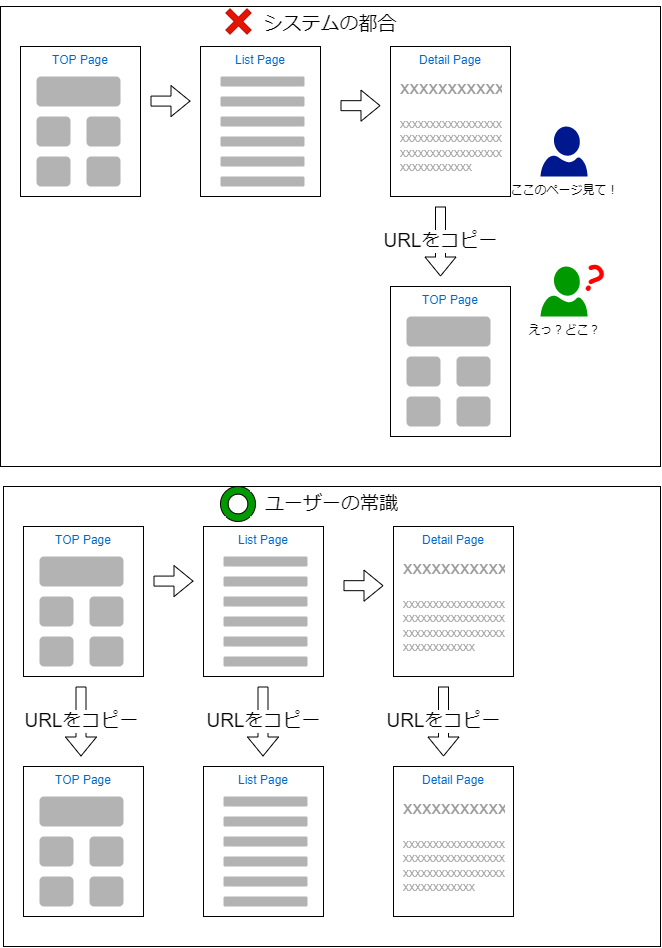

The diagram above was exported from draw.io. Its source (the exported page's mxGraphModel, read from the mxfile embedded in the PNG):
<mxGraphModel dx="1829" dy="1005" grid="1" gridSize="10" guides="1" tooltips="1" connect="1" arrows="1" fold="1" page="1" pageScale="1" pageWidth="1654" pageHeight="1169" math="0" shadow="0">
  <root>
    <mxCell id="0" />
    <mxCell id="1" parent="0" />
    <mxCell id="43" value="ユーザーの常識" style="rounded=0;whiteSpace=wrap;html=1;labelBackgroundColor=none;fontSize=19;verticalAlign=top;" parent="1" vertex="1">
      <mxGeometry x="153" y="510" width="657" height="460" as="geometry" />
    </mxCell>
    <mxCell id="44" value="TOP Page" style="rounded=0;whiteSpace=wrap;html=1;fontColor=#0066CC;fillColor=none;verticalAlign=top;" parent="1" vertex="1">
      <mxGeometry x="173" y="550" width="120" height="150" as="geometry" />
    </mxCell>
    <mxCell id="45" value="List Page" style="rounded=0;whiteSpace=wrap;html=1;fontColor=#0066CC;fillColor=none;verticalAlign=top;" parent="1" vertex="1">
      <mxGeometry x="353" y="550" width="120" height="150" as="geometry" />
    </mxCell>
    <mxCell id="46" value="" style="rounded=1;whiteSpace=wrap;html=1;fillColor=#B3B3B3;strokeColor=none;fontColor=#333333;" parent="1" vertex="1">
      <mxGeometry x="189" y="580" width="84" height="30" as="geometry" />
    </mxCell>
    <mxCell id="47" value="" style="rounded=1;whiteSpace=wrap;html=1;fillColor=#B3B3B3;strokeColor=none;fontColor=#333333;" parent="1" vertex="1">
      <mxGeometry x="189" y="620" width="34" height="30" as="geometry" />
    </mxCell>
    <mxCell id="48" value="" style="rounded=1;whiteSpace=wrap;html=1;fillColor=#B3B3B3;strokeColor=none;fontColor=#333333;" parent="1" vertex="1">
      <mxGeometry x="239" y="620" width="34" height="30" as="geometry" />
    </mxCell>
    <mxCell id="49" value="" style="rounded=1;whiteSpace=wrap;html=1;fillColor=#B3B3B3;strokeColor=none;fontColor=#333333;" parent="1" vertex="1">
      <mxGeometry x="189" y="660" width="34" height="30" as="geometry" />
    </mxCell>
    <mxCell id="50" value="" style="rounded=1;whiteSpace=wrap;html=1;fillColor=#B3B3B3;strokeColor=none;fontColor=#333333;" parent="1" vertex="1">
      <mxGeometry x="239" y="660" width="34" height="30" as="geometry" />
    </mxCell>
    <mxCell id="51" value="" style="rounded=1;whiteSpace=wrap;html=1;fillColor=#B3B3B3;strokeColor=none;fontColor=#333333;" parent="1" vertex="1">
      <mxGeometry x="373" y="580" width="84" height="10" as="geometry" />
    </mxCell>
    <mxCell id="52" value="" style="rounded=1;whiteSpace=wrap;html=1;fillColor=#B3B3B3;strokeColor=none;fontColor=#333333;" parent="1" vertex="1">
      <mxGeometry x="373" y="600" width="84" height="10" as="geometry" />
    </mxCell>
    <mxCell id="53" value="" style="rounded=1;whiteSpace=wrap;html=1;fillColor=#B3B3B3;strokeColor=none;fontColor=#333333;" parent="1" vertex="1">
      <mxGeometry x="373" y="620" width="84" height="10" as="geometry" />
    </mxCell>
    <mxCell id="54" value="" style="rounded=1;whiteSpace=wrap;html=1;fillColor=#B3B3B3;strokeColor=none;fontColor=#333333;" parent="1" vertex="1">
      <mxGeometry x="373" y="640" width="84" height="10" as="geometry" />
    </mxCell>
    <mxCell id="55" value="" style="rounded=1;whiteSpace=wrap;html=1;fillColor=#B3B3B3;strokeColor=none;fontColor=#333333;" parent="1" vertex="1">
      <mxGeometry x="373" y="660" width="84" height="10" as="geometry" />
    </mxCell>
    <mxCell id="56" value="" style="rounded=1;whiteSpace=wrap;html=1;fillColor=#B3B3B3;strokeColor=none;fontColor=#333333;" parent="1" vertex="1">
      <mxGeometry x="373" y="680" width="84" height="10" as="geometry" />
    </mxCell>
    <mxCell id="57" value="Detail Page" style="rounded=0;whiteSpace=wrap;html=1;fontColor=#0066CC;fillColor=none;verticalAlign=top;" parent="1" vertex="1">
      <mxGeometry x="543" y="550" width="120" height="150" as="geometry" />
    </mxCell>
    <mxCell id="58" value="&lt;h1&gt;&lt;span style=&quot;font-weight: 400&quot;&gt;&lt;font style=&quot;font-size: 19px&quot;&gt;xxxxxxxxxxx&lt;/font&gt;&lt;/span&gt;&lt;/h1&gt;&lt;div&gt;&lt;span style=&quot;font-size: 12px ; font-weight: 400&quot;&gt;xxxxxxxxxxxxxxxxxxxxxxxxxx&lt;/span&gt;&lt;/div&gt;&lt;div&gt;&lt;span style=&quot;font-size: 12px ; font-weight: 400&quot;&gt;xxxxxxxxxxxxxxxxxxxxxxxx&lt;/span&gt;&lt;/div&gt;&lt;div&gt;&lt;span style=&quot;font-size: 12px ; font-weight: 400&quot;&gt;xxxxxxxxxxxxxxxxxxx&lt;/span&gt;&lt;/div&gt;&lt;div&gt;&lt;span style=&quot;font-size: 12px ; font-weight: 400&quot;&gt;xxxxxxxxxxxx&lt;/span&gt;&lt;/div&gt;" style="text;html=1;strokeColor=none;fillColor=none;spacing=5;spacingTop=-20;whiteSpace=wrap;overflow=hidden;rounded=0;fontColor=#999999;" parent="1" vertex="1">
      <mxGeometry x="548" y="570" width="110" height="120" as="geometry" />
    </mxCell>
    <mxCell id="59" value="" style="shape=flexArrow;endArrow=classic;html=1;fontSize=19;fontColor=#999999;" parent="1" edge="1">
      <mxGeometry width="50" height="50" relative="1" as="geometry">
        <mxPoint x="303" y="604.58" as="sourcePoint" />
        <mxPoint x="343" y="604.58" as="targetPoint" />
      </mxGeometry>
    </mxCell>
    <mxCell id="60" value="" style="shape=flexArrow;endArrow=classic;html=1;fontSize=19;fontColor=#999999;" parent="1" edge="1">
      <mxGeometry width="50" height="50" relative="1" as="geometry">
        <mxPoint x="493" y="609.1700000000001" as="sourcePoint" />
        <mxPoint x="533" y="609.1700000000001" as="targetPoint" />
      </mxGeometry>
    </mxCell>
    <mxCell id="65" value="URLをコピー" style="shape=flexArrow;endArrow=classic;html=1;fontSize=19;fontColor=#000000;" parent="1" edge="1">
      <mxGeometry width="50" height="50" relative="1" as="geometry">
        <mxPoint x="593" y="710.0000000000001" as="sourcePoint" />
        <mxPoint x="593" y="780" as="targetPoint" />
      </mxGeometry>
    </mxCell>
    <mxCell id="66" value="Detail Page" style="rounded=0;whiteSpace=wrap;html=1;fontColor=#0066CC;fillColor=none;verticalAlign=top;" parent="1" vertex="1">
      <mxGeometry x="543" y="790" width="120" height="150" as="geometry" />
    </mxCell>
    <mxCell id="67" value="&lt;h1&gt;&lt;span style=&quot;font-weight: 400&quot;&gt;&lt;font style=&quot;font-size: 19px&quot;&gt;xxxxxxxxxxx&lt;/font&gt;&lt;/span&gt;&lt;/h1&gt;&lt;div&gt;&lt;span style=&quot;font-size: 12px ; font-weight: 400&quot;&gt;xxxxxxxxxxxxxxxxxxxxxxxxxx&lt;/span&gt;&lt;/div&gt;&lt;div&gt;&lt;span style=&quot;font-size: 12px ; font-weight: 400&quot;&gt;xxxxxxxxxxxxxxxxxxxxxxxx&lt;/span&gt;&lt;/div&gt;&lt;div&gt;&lt;span style=&quot;font-size: 12px ; font-weight: 400&quot;&gt;xxxxxxxxxxxxxxxxxxx&lt;/span&gt;&lt;/div&gt;&lt;div&gt;&lt;span style=&quot;font-size: 12px ; font-weight: 400&quot;&gt;xxxxxxxxxxxx&lt;/span&gt;&lt;/div&gt;" style="text;html=1;strokeColor=none;fillColor=none;spacing=5;spacingTop=-20;whiteSpace=wrap;overflow=hidden;rounded=0;fontColor=#999999;" parent="1" vertex="1">
      <mxGeometry x="548" y="810" width="110" height="120" as="geometry" />
    </mxCell>
    <mxCell id="68" value="URLをコピー" style="shape=flexArrow;endArrow=classic;html=1;fontSize=19;fontColor=#000000;" parent="1" edge="1">
      <mxGeometry width="50" height="50" relative="1" as="geometry">
        <mxPoint x="412.5" y="710" as="sourcePoint" />
        <mxPoint x="412.5" y="780" as="targetPoint" />
      </mxGeometry>
    </mxCell>
    <mxCell id="69" value="URLをコピー" style="shape=flexArrow;endArrow=classic;html=1;fontSize=19;fontColor=#000000;" parent="1" edge="1">
      <mxGeometry width="50" height="50" relative="1" as="geometry">
        <mxPoint x="230.5" y="710" as="sourcePoint" />
        <mxPoint x="230.5" y="780" as="targetPoint" />
      </mxGeometry>
    </mxCell>
    <mxCell id="70" value="List Page" style="rounded=0;whiteSpace=wrap;html=1;fontColor=#0066CC;fillColor=none;verticalAlign=top;" parent="1" vertex="1">
      <mxGeometry x="353" y="790" width="120" height="150" as="geometry" />
    </mxCell>
    <mxCell id="71" value="" style="rounded=1;whiteSpace=wrap;html=1;fillColor=#B3B3B3;strokeColor=none;fontColor=#333333;" parent="1" vertex="1">
      <mxGeometry x="373" y="820" width="84" height="10" as="geometry" />
    </mxCell>
    <mxCell id="72" value="" style="rounded=1;whiteSpace=wrap;html=1;fillColor=#B3B3B3;strokeColor=none;fontColor=#333333;" parent="1" vertex="1">
      <mxGeometry x="373" y="840" width="84" height="10" as="geometry" />
    </mxCell>
    <mxCell id="73" value="" style="rounded=1;whiteSpace=wrap;html=1;fillColor=#B3B3B3;strokeColor=none;fontColor=#333333;" parent="1" vertex="1">
      <mxGeometry x="373" y="860" width="84" height="10" as="geometry" />
    </mxCell>
    <mxCell id="74" value="" style="rounded=1;whiteSpace=wrap;html=1;fillColor=#B3B3B3;strokeColor=none;fontColor=#333333;" parent="1" vertex="1">
      <mxGeometry x="373" y="880" width="84" height="10" as="geometry" />
    </mxCell>
    <mxCell id="75" value="" style="rounded=1;whiteSpace=wrap;html=1;fillColor=#B3B3B3;strokeColor=none;fontColor=#333333;" parent="1" vertex="1">
      <mxGeometry x="373" y="900" width="84" height="10" as="geometry" />
    </mxCell>
    <mxCell id="76" value="" style="rounded=1;whiteSpace=wrap;html=1;fillColor=#B3B3B3;strokeColor=none;fontColor=#333333;" parent="1" vertex="1">
      <mxGeometry x="373" y="920" width="84" height="10" as="geometry" />
    </mxCell>
    <mxCell id="77" value="TOP Page" style="rounded=0;whiteSpace=wrap;html=1;fontColor=#0066CC;fillColor=none;verticalAlign=top;" parent="1" vertex="1">
      <mxGeometry x="173" y="790" width="120" height="150" as="geometry" />
    </mxCell>
    <mxCell id="78" value="" style="rounded=1;whiteSpace=wrap;html=1;fillColor=#B3B3B3;strokeColor=none;fontColor=#333333;" parent="1" vertex="1">
      <mxGeometry x="189" y="820" width="84" height="30" as="geometry" />
    </mxCell>
    <mxCell id="79" value="" style="rounded=1;whiteSpace=wrap;html=1;fillColor=#B3B3B3;strokeColor=none;fontColor=#333333;" parent="1" vertex="1">
      <mxGeometry x="189" y="860" width="34" height="30" as="geometry" />
    </mxCell>
    <mxCell id="80" value="" style="rounded=1;whiteSpace=wrap;html=1;fillColor=#B3B3B3;strokeColor=none;fontColor=#333333;" parent="1" vertex="1">
      <mxGeometry x="239" y="860" width="34" height="30" as="geometry" />
    </mxCell>
    <mxCell id="81" value="" style="rounded=1;whiteSpace=wrap;html=1;fillColor=#B3B3B3;strokeColor=none;fontColor=#333333;" parent="1" vertex="1">
      <mxGeometry x="189" y="900" width="34" height="30" as="geometry" />
    </mxCell>
    <mxCell id="82" value="" style="rounded=1;whiteSpace=wrap;html=1;fillColor=#B3B3B3;strokeColor=none;fontColor=#333333;" parent="1" vertex="1">
      <mxGeometry x="239" y="900" width="34" height="30" as="geometry" />
    </mxCell>
    <mxCell id="83" value="システムの都合" style="rounded=0;whiteSpace=wrap;html=1;labelBackgroundColor=none;fontSize=19;verticalAlign=top;" vertex="1" parent="1">
      <mxGeometry x="150" y="30" width="660" height="460" as="geometry" />
    </mxCell>
    <mxCell id="84" value="TOP Page" style="rounded=0;whiteSpace=wrap;html=1;fontColor=#0066CC;fillColor=none;verticalAlign=top;" vertex="1" parent="1">
      <mxGeometry x="170" y="70" width="120" height="150" as="geometry" />
    </mxCell>
    <mxCell id="85" value="List Page" style="rounded=0;whiteSpace=wrap;html=1;fontColor=#0066CC;fillColor=none;verticalAlign=top;" vertex="1" parent="1">
      <mxGeometry x="350" y="70" width="120" height="150" as="geometry" />
    </mxCell>
    <mxCell id="86" value="" style="rounded=1;whiteSpace=wrap;html=1;fillColor=#B3B3B3;strokeColor=none;fontColor=#333333;" vertex="1" parent="1">
      <mxGeometry x="186" y="100" width="84" height="30" as="geometry" />
    </mxCell>
    <mxCell id="87" value="" style="rounded=1;whiteSpace=wrap;html=1;fillColor=#B3B3B3;strokeColor=none;fontColor=#333333;" vertex="1" parent="1">
      <mxGeometry x="186" y="140" width="34" height="30" as="geometry" />
    </mxCell>
    <mxCell id="88" value="" style="rounded=1;whiteSpace=wrap;html=1;fillColor=#B3B3B3;strokeColor=none;fontColor=#333333;" vertex="1" parent="1">
      <mxGeometry x="236" y="140" width="34" height="30" as="geometry" />
    </mxCell>
    <mxCell id="89" value="" style="rounded=1;whiteSpace=wrap;html=1;fillColor=#B3B3B3;strokeColor=none;fontColor=#333333;" vertex="1" parent="1">
      <mxGeometry x="186" y="180" width="34" height="30" as="geometry" />
    </mxCell>
    <mxCell id="90" value="" style="rounded=1;whiteSpace=wrap;html=1;fillColor=#B3B3B3;strokeColor=none;fontColor=#333333;" vertex="1" parent="1">
      <mxGeometry x="236" y="180" width="34" height="30" as="geometry" />
    </mxCell>
    <mxCell id="91" value="" style="rounded=1;whiteSpace=wrap;html=1;fillColor=#B3B3B3;strokeColor=none;fontColor=#333333;" vertex="1" parent="1">
      <mxGeometry x="370" y="100" width="84" height="10" as="geometry" />
    </mxCell>
    <mxCell id="92" value="" style="rounded=1;whiteSpace=wrap;html=1;fillColor=#B3B3B3;strokeColor=none;fontColor=#333333;" vertex="1" parent="1">
      <mxGeometry x="370" y="120" width="84" height="10" as="geometry" />
    </mxCell>
    <mxCell id="93" value="" style="rounded=1;whiteSpace=wrap;html=1;fillColor=#B3B3B3;strokeColor=none;fontColor=#333333;" vertex="1" parent="1">
      <mxGeometry x="370" y="140" width="84" height="10" as="geometry" />
    </mxCell>
    <mxCell id="94" value="" style="rounded=1;whiteSpace=wrap;html=1;fillColor=#B3B3B3;strokeColor=none;fontColor=#333333;" vertex="1" parent="1">
      <mxGeometry x="370" y="160" width="84" height="10" as="geometry" />
    </mxCell>
    <mxCell id="95" value="" style="rounded=1;whiteSpace=wrap;html=1;fillColor=#B3B3B3;strokeColor=none;fontColor=#333333;" vertex="1" parent="1">
      <mxGeometry x="370" y="180" width="84" height="10" as="geometry" />
    </mxCell>
    <mxCell id="96" value="" style="rounded=1;whiteSpace=wrap;html=1;fillColor=#B3B3B3;strokeColor=none;fontColor=#333333;" vertex="1" parent="1">
      <mxGeometry x="370" y="200" width="84" height="10" as="geometry" />
    </mxCell>
    <mxCell id="97" value="Detail Page" style="rounded=0;whiteSpace=wrap;html=1;fontColor=#0066CC;fillColor=none;verticalAlign=top;" vertex="1" parent="1">
      <mxGeometry x="540" y="70" width="120" height="150" as="geometry" />
    </mxCell>
    <mxCell id="98" value="&lt;h1&gt;&lt;span style=&quot;font-weight: 400&quot;&gt;&lt;font style=&quot;font-size: 19px&quot;&gt;xxxxxxxxxxx&lt;/font&gt;&lt;/span&gt;&lt;/h1&gt;&lt;div&gt;&lt;span style=&quot;font-size: 12px ; font-weight: 400&quot;&gt;xxxxxxxxxxxxxxxxxxxxxxxxxx&lt;/span&gt;&lt;/div&gt;&lt;div&gt;&lt;span style=&quot;font-size: 12px ; font-weight: 400&quot;&gt;xxxxxxxxxxxxxxxxxxxxxxxx&lt;/span&gt;&lt;/div&gt;&lt;div&gt;&lt;span style=&quot;font-size: 12px ; font-weight: 400&quot;&gt;xxxxxxxxxxxxxxxxxxx&lt;/span&gt;&lt;/div&gt;&lt;div&gt;&lt;span style=&quot;font-size: 12px ; font-weight: 400&quot;&gt;xxxxxxxxxxxx&lt;/span&gt;&lt;/div&gt;" style="text;html=1;strokeColor=none;fillColor=none;spacing=5;spacingTop=-20;whiteSpace=wrap;overflow=hidden;rounded=0;fontColor=#999999;" vertex="1" parent="1">
      <mxGeometry x="545" y="90" width="110" height="120" as="geometry" />
    </mxCell>
    <mxCell id="99" value="" style="shape=flexArrow;endArrow=classic;html=1;fontSize=19;fontColor=#999999;" edge="1" parent="1">
      <mxGeometry width="50" height="50" relative="1" as="geometry">
        <mxPoint x="300" y="124.58000000000004" as="sourcePoint" />
        <mxPoint x="340" y="124.58000000000004" as="targetPoint" />
      </mxGeometry>
    </mxCell>
    <mxCell id="100" value="" style="shape=flexArrow;endArrow=classic;html=1;fontSize=19;fontColor=#999999;" edge="1" parent="1">
      <mxGeometry width="50" height="50" relative="1" as="geometry">
        <mxPoint x="490" y="129.17000000000007" as="sourcePoint" />
        <mxPoint x="530" y="129.17000000000007" as="targetPoint" />
      </mxGeometry>
    </mxCell>
    <mxCell id="101" value="URLをコピー" style="shape=flexArrow;endArrow=classic;html=1;fontSize=19;fontColor=#000000;" edge="1" parent="1">
      <mxGeometry width="50" height="50" relative="1" as="geometry">
        <mxPoint x="590" y="230" as="sourcePoint" />
        <mxPoint x="590" y="300" as="targetPoint" />
      </mxGeometry>
    </mxCell>
    <mxCell id="139" value="" style="group" vertex="1" connectable="0" parent="1">
      <mxGeometry x="540" y="310" width="120" height="150" as="geometry" />
    </mxCell>
    <mxCell id="140" value="TOP Page" style="rounded=0;whiteSpace=wrap;html=1;fontColor=#0066CC;fillColor=none;verticalAlign=top;" vertex="1" parent="139">
      <mxGeometry width="120" height="150" as="geometry" />
    </mxCell>
    <mxCell id="141" value="" style="rounded=1;whiteSpace=wrap;html=1;fillColor=#B3B3B3;strokeColor=none;fontColor=#333333;" vertex="1" parent="139">
      <mxGeometry x="16" y="30" width="84" height="30" as="geometry" />
    </mxCell>
    <mxCell id="142" value="" style="rounded=1;whiteSpace=wrap;html=1;fillColor=#B3B3B3;strokeColor=none;fontColor=#333333;" vertex="1" parent="139">
      <mxGeometry x="16" y="70" width="34" height="30" as="geometry" />
    </mxCell>
    <mxCell id="143" value="" style="rounded=1;whiteSpace=wrap;html=1;fillColor=#B3B3B3;strokeColor=none;fontColor=#333333;" vertex="1" parent="139">
      <mxGeometry x="66" y="70" width="34" height="30" as="geometry" />
    </mxCell>
    <mxCell id="144" value="" style="rounded=1;whiteSpace=wrap;html=1;fillColor=#B3B3B3;strokeColor=none;fontColor=#333333;" vertex="1" parent="139">
      <mxGeometry x="16" y="110" width="34" height="30" as="geometry" />
    </mxCell>
    <mxCell id="145" value="" style="rounded=1;whiteSpace=wrap;html=1;fillColor=#B3B3B3;strokeColor=none;fontColor=#333333;" vertex="1" parent="139">
      <mxGeometry x="66" y="110" width="34" height="30" as="geometry" />
    </mxCell>
    <mxCell id="146" value="ここのページ見て！" style="sketch=0;aspect=fixed;pointerEvents=1;shadow=0;dashed=0;html=1;strokeColor=none;labelPosition=center;verticalLabelPosition=bottom;verticalAlign=top;align=center;fillColor=#00188D;shape=mxgraph.azure.user" vertex="1" parent="1">
      <mxGeometry x="690" y="150" width="47" height="50" as="geometry" />
    </mxCell>
    <mxCell id="147" value="えっ？どこ？" style="sketch=0;aspect=fixed;pointerEvents=1;shadow=0;dashed=0;html=1;strokeColor=none;labelPosition=center;verticalLabelPosition=bottom;verticalAlign=top;align=center;fillColor=#009900;shape=mxgraph.azure.user" vertex="1" parent="1">
      <mxGeometry x="690" y="290" width="47" height="50" as="geometry" />
    </mxCell>
    <mxCell id="149" value="?" style="text;html=1;strokeColor=none;fillColor=none;align=center;verticalAlign=middle;whiteSpace=wrap;rounded=0;fontFamily=Comic Sans MS;fontSize=35;fontStyle=1;fontColor=#FF0000;rotation=15;" vertex="1" parent="1">
      <mxGeometry x="720" y="260" width="50" height="80" as="geometry" />
    </mxCell>
    <mxCell id="150" value="" style="shape=cross;whiteSpace=wrap;html=1;fontFamily=Comic Sans MS;fontSize=35;fillColor=#e51400;strokeColor=#B20000;fontColor=#ffffff;rotation=45;" vertex="1" parent="1">
      <mxGeometry x="373" y="30" width="30" height="30" as="geometry" />
    </mxCell>
    <mxCell id="151" value="" style="verticalLabelPosition=bottom;verticalAlign=top;html=1;shape=mxgraph.basic.donut;dx=7.67;fontFamily=Comic Sans MS;fontSize=35;fontColor=#FF0000;fillColor=#009900;" vertex="1" parent="1">
      <mxGeometry x="370" y="510" width="35" height="35" as="geometry" />
    </mxCell>
  </root>
</mxGraphModel>